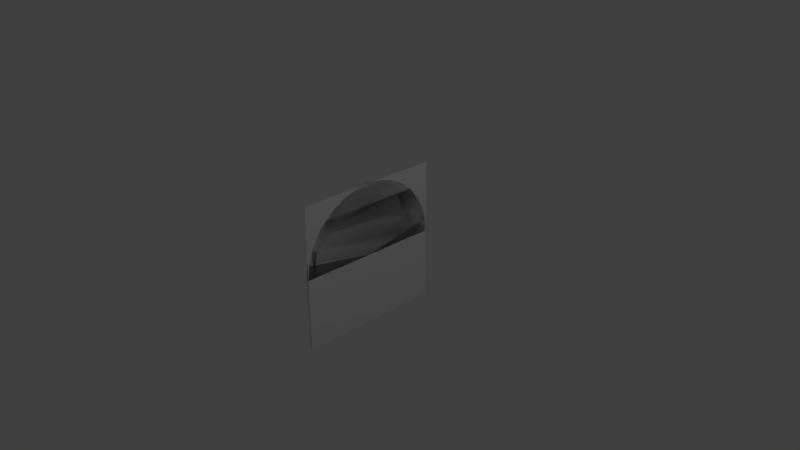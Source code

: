 # Source: Blender_Logo_Interior.blend  (saved by Blender 2.79.0; exported with 4.5.12 LTS)
import bpy
from mathutils import Matrix  # noqa: F401  (used for matrix-valued properties, if any)

bpy.ops.wm.read_factory_settings(use_empty=True)
scene = bpy.context.scene
scene.name = 'Scene'

# ---- collections
col_collection_1 = bpy.data.collections.new('Collection 1'); scene.collection.children.link(col_collection_1)

# ---- materials (node trees are filled in below, after node groups)
mat_denver__2 = bpy.data.materials.new('denver (2)')
mat_denver__2.alpha_threshold = 0.0
mat_denver__2.use_transparent_shadow = False
mat_denver__2.roughness = 0.5
mat_denver__2.specular_intensity = 0.0

# ---- material node trees

# ---- world
world_world = bpy.data.worlds.new('World'); scene.world = world_world
world_world.color = (0.05088, 0.05088, 0.05088)
world_world.use_sun_shadow = False
world_world.sun_shadow_jitter_overblur = 0.0
world_world.cycles.sampling_method = 'MANUAL'

# ---- cameras
cam_camera = bpy.data.cameras.new('Camera')
cam_camera.clip_end = 100.0
cam_camera.lens = 35.0
cam_camera.sensor_width = 32.0
cam_camera.sensor_height = 18.0
cam_camera.ortho_scale = 7.314
cam_camera.dof.focus_distance = 0.0
cam_camera.dof.aperture_fstop = 128.0

# ---- lights
light_lamp = bpy.data.lights.new('Lamp', 'POINT')
light_lamp.transmission_factor = 0.0
light_lamp.cutoff_distance = 30.0
light_lamp.energy = 100.0
light_lamp.shadow_buffer_clip_start = 1.001
light_lamp.shadow_soft_size = 0.1
light_lamp.shadow_maximum_resolution = 0.006
light_lamp.use_absolute_resolution = True

# ---- meshes
me_denver__2 = bpy.data.meshes.new('denver (2)')
me_denver__2.from_pydata([(-1.001, -1.0, 0.0), (1.001, -1.0, 0.0), (-1.001, 1.0, 0.0), (1.001, 1.0, 0.0)], [], [(0, 1, 3, 2)])
_uv = me_denver__2.uv_layers.new(name='UVMap')
_uv.uv.foreach_set('vector', [0.0, 0.0, 1.0, 0.0, 1.0, 1.0, 0.0, 1.0])
me_denver__2.materials.append(mat_denver__2)
me_denver__2.use_remesh_preserve_volume = False
me_denver__2.use_remesh_preserve_attributes = False
me_denver__2.use_mirror_vertex_groups = False
me_denver__2.update()
me_cylinder = bpy.data.meshes.new('Cylinder')
me_cylinder.from_pydata([(0.0, 1.0, -1.0), (0.0, 1.0, 1.0), (0.1951, 0.9808, -1.0), (0.1951, 0.9808, 1.0), (0.3827, 0.9239, -1.0), (0.3827, 0.9239, 1.0), (0.5556, 0.8315, -1.0), (0.5556, 0.8315, 1.0), (0.7071, 0.7071, -1.0), (0.7071, 0.7071, 1.0), (0.8315, 0.5556, -1.0), (0.8315, 0.5556, 1.0), (0.9239, 0.3827, -1.0), (0.9239, 0.3827, 1.0), (0.9808, 0.1951, -1.0), (0.9808, 0.1951, 1.0), (1.0, 7.55e-08, -1.0), (1.0, 7.55e-08, 1.0), (0.9808, -0.1951, -1.0), (0.9808, -0.1951, 1.0), (0.9239, -0.3827, -1.0), (0.9239, -0.3827, 1.0), (0.8315, -0.5556, -1.0), (0.8315, -0.5556, 1.0), (0.7071, -0.7071, -1.0), (0.7071, -0.7071, 1.0), (0.5556, -0.8315, -1.0), (0.5556, -0.8315, 1.0), (0.3827, -0.9239, -1.0), (0.3827, -0.9239, 1.0), (0.1951, -0.9808, -1.0), (0.1951, -0.9808, 1.0), (-3.258e-07, -1.0, -1.0), (-3.258e-07, -1.0, 1.0), (-0.1951, -0.9808, -1.0), (-0.1951, -0.9808, 1.0), (-0.3827, -0.9239, -1.0), (-0.3827, -0.9239, 1.0), (-0.5556, -0.8315, -1.0), (-0.5556, -0.8315, 1.0), (-0.7071, -0.7071, -1.0), (-0.7071, -0.7071, 1.0), (-0.8315, -0.5556, -1.0), (-0.8315, -0.5556, 1.0), (-0.9239, -0.3827, -1.0), (-0.9239, -0.3827, 1.0), (-0.9808, -0.1951, -1.0), (-0.9808, -0.1951, 1.0), (-1.0, 9.656e-07, -1.0), (-1.0, 9.656e-07, 1.0), (-0.9808, 0.1951, -1.0), (-0.9808, 0.1951, 1.0), (-0.9239, 0.3827, -1.0), (-0.9239, 0.3827, 1.0), (-0.8315, 0.5556, -1.0), (-0.8315, 0.5556, 1.0), (-0.7071, 0.7071, -1.0), (-0.7071, 0.7071, 1.0), (-0.5556, 0.8315, -1.0), (-0.5556, 0.8315, 1.0), (-0.3827, 0.9239, -1.0), (-0.3827, 0.9239, 1.0), (-0.1951, 0.9808, -1.0), (-0.1951, 0.9808, 1.0)], [], [(0, 1, 3, 2), (2, 3, 5, 4), (4, 5, 7, 6), (6, 7, 9, 8), (8, 9, 11, 10), (10, 11, 13, 12), (12, 13, 15, 14), (14, 15, 17, 16), (16, 17, 19, 18), (18, 19, 21, 20), (20, 21, 23, 22), (22, 23, 25, 24), (24, 25, 27, 26), (26, 27, 29, 28), (28, 29, 31, 30), (30, 31, 33, 32), (32, 33, 35, 34), (34, 35, 37, 36), (36, 37, 39, 38), (38, 39, 41, 40), (40, 41, 43, 42), (42, 43, 45, 44), (44, 45, 47, 46), (46, 47, 49, 48), (48, 49, 51, 50), (50, 51, 53, 52), (52, 53, 55, 54), (54, 55, 57, 56), (56, 57, 59, 58), (58, 59, 61, 60), (3, 1, 63, 61, 59, 57, 55, 53, 51, 49, 47, 45, 43, 41, 39, 37, 35, 33, 31, 29, 27, 25, 23, 21, 19, 17, 15, 13, 11, 9, 7, 5), (60, 61, 63, 62), (62, 63, 1, 0), (0, 2, 4, 6, 8, 10, 12, 14, 16, 18, 20, 22, 24, 26, 28, 30, 32, 34, 36, 38, 40, 42, 44, 46, 48, 50, 52, 54, 56, 58, 60, 62)])
me_cylinder.use_remesh_preserve_volume = False
me_cylinder.use_remesh_preserve_attributes = False
me_cylinder.use_mirror_vertex_groups = False
me_cylinder.update()
me_circle = bpy.data.meshes.new('Circle')
me_circle.from_pydata([(0.0, 1.0, 0.0), (-0.1951, 0.9808, 0.0), (-0.3827, 0.9239, 0.0), (-0.5556, 0.8315, 0.0), (-0.7071, 0.7071, 0.0), (-0.8315, 0.5556, 0.0), (-0.9239, 0.3827, 0.0), (-0.9808, 0.1951, 0.0), (-1.0, 7.55e-08, 0.0), (-0.9808, -0.1951, 0.0), (-0.9239, -0.3827, 0.0), (-0.8315, -0.5556, 0.0), (-0.7071, -0.7071, 0.0), (-0.5556, -0.8315, 0.0), (-0.3827, -0.9239, 0.0), (-0.1951, -0.9808, 0.0), (3.258e-07, -1.0, 0.0), (0.1951, -0.9808, 0.0), (0.3827, -0.9239, 0.0), (0.5556, -0.8315, 0.0), (0.7071, -0.7071, 0.0), (0.8315, -0.5556, 0.0), (0.9239, -0.3827, 0.0), (0.9808, -0.1951, 0.0), (1.0, 9.656e-07, 0.0), (0.9808, 0.1951, 0.0), (0.9239, 0.3827, 0.0), (0.8315, 0.5556, 0.0), (0.7071, 0.7071, 0.0), (0.5556, 0.8315, 0.0), (0.3827, 0.9239, 0.0), (0.1951, 0.9808, 0.0)], [(1, 0), (2, 1), (3, 2), (4, 3), (5, 4), (6, 5), (7, 6), (8, 7), (9, 8), (10, 9), (11, 10), (12, 11), (13, 12), (14, 13), (15, 14), (16, 15), (17, 16), (18, 17), (19, 18), (20, 19), (21, 20), (22, 21), (23, 22), (24, 23), (25, 24), (26, 25), (27, 26), (28, 27), (29, 28), (30, 29), (31, 30), (0, 31)], [])
me_circle.use_remesh_preserve_volume = False
me_circle.use_remesh_preserve_attributes = False
me_circle.use_mirror_vertex_groups = False
me_circle.update()
me_cube = bpy.data.meshes.new('Cube')
me_cube.from_pydata([(-1.0, -1.0, -1.0), (-1.0, -1.0, 1.0), (-1.0, 1.0, -1.0), (-1.0, 1.0, 1.0), (1.0, -1.0, -1.0), (1.0, -1.0, 1.0), (1.0, 1.0, -1.0), (1.0, 1.0, 1.0)], [], [(0, 1, 3, 2), (2, 3, 7, 6), (6, 7, 5, 4), (4, 5, 1, 0), (2, 6, 4, 0), (7, 3, 1, 5)])
me_cube.use_remesh_preserve_volume = False
me_cube.use_remesh_preserve_attributes = False
me_cube.use_mirror_vertex_groups = False
me_cube.update()

# ---- objects
ob_denver__2 = bpy.data.objects.new('denver (2)', me_denver__2)
ob_cylinder = bpy.data.objects.new('Cylinder', me_cylinder)
ob_circle = bpy.data.objects.new('Circle', me_circle)
ob_cube = bpy.data.objects.new('Cube', me_cube)
ob_lamp = bpy.data.objects.new('Lamp', light_lamp)
ob_camera = bpy.data.objects.new('Camera', cam_camera)

# ---- transforms, parenting, visibility, modifiers, constraints
ob_denver__2.location = (0.02, 0.0, 0.0)
ob_denver__2.rotation_euler = (1.571, 1.569, 1.571)
ob_denver__2.scale = (0.9988, 1.0, 1.0)
ob_denver__2.lineart.crease_threshold = 0.0
ob_cylinder.location = (0.0, 0.0, 0.0)
ob_cylinder.rotation_euler = (0.0, 1.571, 0.0)
ob_cylinder.scale = (1.0, 1.0, 0.02)
ob_cylinder.lineart.crease_threshold = 0.0
ob_circle.parent = ob_cylinder
ob_circle.matrix_parent_inverse = Matrix(((-4.371e-08, 0.0, -1.0, 0.0), (0.0, 1.0, 0.0, 0.0), (50.0, 0.0, -2.186e-06, 0.0), (0.0, 0.0, 0.0, 1.0)))
ob_circle.location = (0.02, 0.0, 0.0)
ob_circle.rotation_euler = (0.0, 1.571, 0.0)
ob_circle.lineart.crease_threshold = 0.0
ob_cube.parent = ob_cylinder
ob_cube.matrix_parent_inverse = Matrix(((-4.371e-08, 0.0, -1.0, 0.0), (0.0, 1.0, 0.0, 0.0), (50.0, 0.0, -2.186e-06, 0.0), (0.0, 0.0, 0.0, 1.0)))
ob_cube.location = (0.0, 0.0, 0.0)
ob_cube.scale = (0.02, 1.0, 1.0)
ob_cube.lineart.crease_threshold = 0.0
_m = ob_cube.modifiers.new('Boolean', 'BOOLEAN')
_m.object = ob_cylinder
_m.operation = 'INTERSECT'
_m.solver = 'FAST'
ob_lamp.location = (4.076, 1.005, 5.904)
ob_lamp.rotation_euler = (0.6503, 0.05522, 1.866)
ob_lamp.lock_rotations_4d = False
ob_lamp.empty_display_type = 'ARROWS'
ob_lamp.color = (0.0, 0.0, 0.0, 0.0)
ob_lamp.lineart.crease_threshold = 0.0
ob_camera.location = (7.481, -6.508, 5.344)
ob_camera.rotation_euler = (1.109, 0.0, 0.8149)
ob_camera.lock_rotations_4d = False
ob_camera.empty_display_type = 'ARROWS'
ob_camera.color = (0.0, 0.0, 0.0, 0.0)
ob_camera.display_type = 'WIRE'
ob_camera.lineart.crease_threshold = 0.0

# ---- collection membership
col_collection_1.objects.link(ob_denver__2)
col_collection_1.objects.link(ob_cylinder)
col_collection_1.objects.link(ob_circle)
col_collection_1.objects.link(ob_cube)
col_collection_1.objects.link(ob_lamp)
col_collection_1.objects.link(ob_camera)

# ---- scene / render settings (as saved in the file)
scene.camera = ob_camera
scene.frame_start = 1; scene.frame_end = 250; scene.frame_set(1)
scene.render.engine = 'BLENDER_EEVEE_NEXT'
scene.render.resolution_percentage = 50
scene.render.dither_intensity = 0.0
scene.cycles.use_denoising = False
scene.cycles.samples = 128
scene.cycles.sampling_pattern = 'TABULATED_SOBOL'
scene.cycles.light_sampling_threshold = 0.0
scene.cycles.use_adaptive_sampling = False
scene.cycles.use_light_tree = False
scene.cycles.blur_glossy = 0.0
scene.cycles.sample_clamp_indirect = 0.0
scene.view_settings.view_transform = 'Standard'
bpy.context.view_layer.update()
